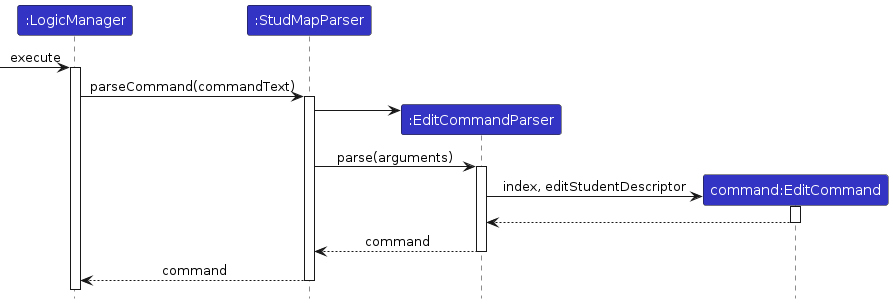

The diagram above was rendered by PlantUML. Its source (embedded in the PNG):
@startuml
!include ../style.puml

Participant ":LogicManager" as logic LOGIC_COLOR
Participant ":StudMapParser" as abp LOGIC_COLOR
Participant ":EditCommandParser" as ecp LOGIC_COLOR
Participant "command:EditCommand" as ec LOGIC_COLOR

[-> logic : execute
activate logic
logic -> abp ++: parseCommand(commandText)
create ecp
abp -> ecp
abp -> ecp ++: parse(arguments)
create ec
ecp -> ec ++: index, editStudentDescriptor
ec --> ecp --
ecp --> abp --: command
abp --> logic --: command

@enduml